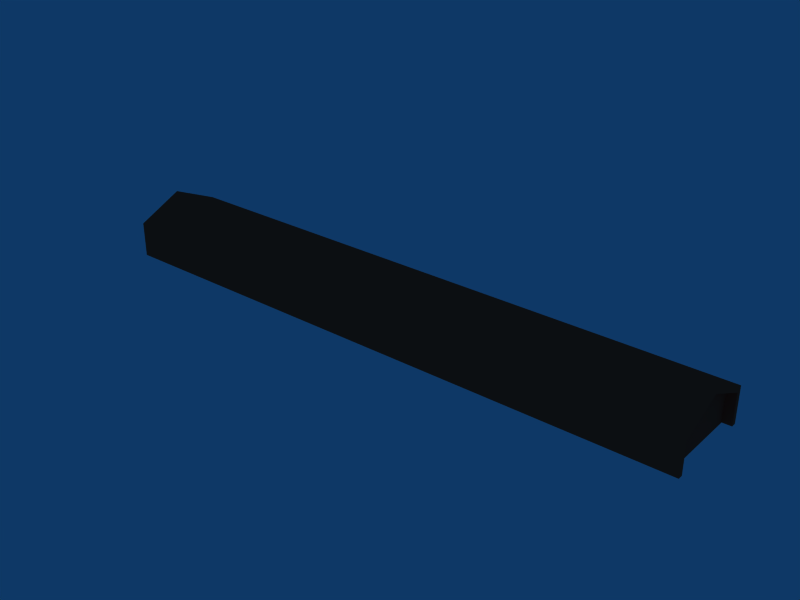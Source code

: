 # Source: FarmTypeA.blend  (saved by Blender 2.49.2; exported with 4.5.12 LTS)
import bpy
from mathutils import Matrix  # noqa: F401  (used for matrix-valued properties, if any)

bpy.ops.wm.read_factory_settings(use_empty=True)
scene = bpy.context.scene
scene.name = 'Scene'

# ---- collections
col_collection_1 = bpy.data.collections.new('Collection 1'); scene.collection.children.link(col_collection_1)

# ---- materials (node trees are filled in below, after node groups)
mat_0_001 = bpy.data.materials.new('0.001')
mat_0_001.alpha_threshold = 0.0
mat_0_001.diffuse_color = (0.8083, 0.2608, 0.179, 1.0)
mat_0_001.roughness = 0.5
mat_0_001.line_color = (0.0, 0.0, 0.0, 1.0)

# ---- material node trees

# ---- world
world_world = bpy.data.worlds.new('World'); scene.world = world_world
world_world.color = (0.05656, 0.2208, 0.4)
world_world.use_sun_shadow = False
world_world.sun_shadow_jitter_overblur = 0.0
world_world.cycles.sampling_method = 'MANUAL'
world_world.cycles.sample_map_resolution = 256

# ---- meshes
me_cube = bpy.data.meshes.new('""""Cube""""')
me_cube.from_pydata([(1.312, 1.604, -6.977), (-1.312, 1.604, -6.977), (1.312, 1.604, 1.744), (-1.312, 1.604, 1.744), (-1.312, -1.604, 1.744), (1.312, -1.604, 1.744), (-1.312, -1.604, -6.977), (1.312, -1.604, -6.977), (1.179, 1.604, 0.6555), (1.179, 1.604, -6.977), (-1.179, 1.604, 0.6555), (-1.179, 1.604, -6.977), (3.061e-07, 1.604, 5.359), (-3.238e-07, -1.604, 5.359), (1.179, -1.604, 0.6555), (-1.179, -1.604, 0.6555), (-1.179, -1.604, -6.977), (1.179, -1.604, -6.977), (1.179, 1.557, 0.6555), (1.179, 1.557, -6.977), (-1.179, 1.557, 0.6555), (-1.179, 1.557, -6.977), (2.622e-07, 1.557, 5.359), (-2.79e-07, -1.557, 5.359), (1.179, -1.557, 0.6555), (-1.179, -1.557, 0.6555), (-1.179, -1.557, -6.977), (1.179, -1.557, -6.977), (1.49e-07, 1.604, 6.977), (-7.451e-08, -1.604, 6.977)], [], [(1, 11, 21), (6, 26, 16), (7, 17, 27), (0, 19, 9), (20, 22, 21), (23, 25, 26), (18, 19, 21, 22), (24, 23, 26, 27), (10, 11, 1, 3), (20, 21, 11, 10), (22, 20, 10, 12), (2, 0, 9, 8), (0, 7, 27, 19), (26, 6, 1, 21), (19, 18, 8, 9), (18, 22, 12, 8), (25, 23, 13, 15), (23, 24, 14, 13), (14, 17, 7, 5), (16, 15, 4, 6), (26, 25, 15, 16), (24, 27, 17, 14), (0, 2, 5, 7), (3, 1, 6, 4), (19, 27, 26, 21), (29, 28, 3, 4), (28, 29, 5, 2), (12, 10, 3, 28), (13, 29, 4, 15), (13, 14, 5, 29), (12, 28, 2, 8)])
_uv = me_cube.uv_layers.new(name='UVTex')
_uv.uv.foreach_set('vector', [0.3141, 0.1886, 0.3215, 0.1886, 0.3215, 0.1758, 0.3141, 0.0573, 0.3215, 0.0701, 0.3215, 0.0573, 0.4599, 0.0573, 0.4525, 0.0573, 0.4525, 0.0701, 0.4599, 0.1886, 0.4525, 0.1758, 0.4525, 0.1886, 0.2345, 0.1044, 0.1269, 0.1422, 0.2345, 0.043, 0.5995, 0.1466, 0.4886, 0.1076, 0.4886, 0.0444, 0.0192, 0.1044, 0.0192, 0.043, 0.2345, 0.043, 0.1269, 0.1422, 0.7104, 0.1076, 0.5995, 0.1466, 0.4886, 0.0444, 0.7104, 0.0444, 0.2345, 0.1044, 0.2345, 0.043, 0.2467, 0.043, 0.2467, 0.1132, 0.8254, 0.1861, 0.8254, 0.1414, 0.7814, 0.1414, 0.7814, 0.1861, 0.8479, 0.0624, 0.915, 0.0624, 0.915, 0.0247, 0.8479, 0.0247, 0.0071, 0.1132, 0.0071, 0.043, 0.0192, 0.043, 0.0192, 0.1044, 0.4599, 0.1886, 0.4599, 0.0573, 0.4525, 0.0701, 0.4525, 0.1758, 0.3215, 0.0701, 0.3141, 0.0573, 0.3141, 0.1886, 0.3215, 0.1758, 0.8254, 0.1955, 0.8254, 0.2402, 0.7814, 0.2402, 0.7814, 0.1955, 0.7809, 0.0624, 0.8479, 0.0624, 0.8479, 0.0247, 0.7809, 0.0247, 0.915, 0.0802, 0.8479, 0.0802, 0.8479, 0.1179, 0.915, 0.1179, 0.8479, 0.0802, 0.7809, 0.0802, 0.7809, 0.1179, 0.8479, 0.1179, 0.7104, 0.1076, 0.7104, 0.0444, 0.723, 0.0444, 0.723, 0.1167, 0.4886, 0.0444, 0.4886, 0.1076, 0.4761, 0.1167, 0.4761, 0.0444, 0.8431, 0.1414, 0.8431, 0.1861, 0.8872, 0.1861, 0.8872, 0.1414, 0.8431, 0.2402, 0.8431, 0.1955, 0.8872, 0.1955, 0.8872, 0.2402, 0.0657, 0.3966, 0.0657, 0.4921, 0.9109, 0.4921, 0.9109, 0.3966, 0.0657, 0.3871, 0.0657, 0.2916, 0.9109, 0.2916, 0.9109, 0.3871, 0.4525, 0.1758, 0.4525, 0.0701, 0.3215, 0.0701, 0.3215, 0.1758, 0.9813, 0.6879, 0.0572, 0.6879, 0.0572, 0.5383, 0.9813, 0.5383, 0.0572, 0.7451, 0.9813, 0.7451, 0.9813, 0.8947, 0.0572, 0.8947, 0.1269, 0.1422, 0.2345, 0.1044, 0.2467, 0.1132, 0.1269, 0.1564, 0.5995, 0.1466, 0.5995, 0.1614, 0.4761, 0.1167, 0.4886, 0.1076, 0.5995, 0.1466, 0.7104, 0.1076, 0.723, 0.1167, 0.5995, 0.1614, 0.1269, 0.1422, 0.1269, 0.1564, 0.0071, 0.1132, 0.0192, 0.1044])
me_cube.materials.append(mat_0_001)
me_cube.use_remesh_preserve_volume = False
me_cube.use_remesh_preserve_attributes = False
me_cube.use_mirror_vertex_groups = False
me_cube.update()

# ---- objects
ob_cube = bpy.data.objects.new('""""Cube""""', me_cube)

# ---- transforms, parenting, visibility, modifiers, constraints
ob_cube.location = (0.0, 0.0, 5.146)
ob_cube.rotation_euler = (0.0, 0.0, 4.712)
ob_cube.scale = (6.623, 35.02, 0.75)
ob_cube.lock_rotations_4d = False
ob_cube.empty_display_type = 'ARROWS'
ob_cube.lineart.crease_threshold = 0.0

# ---- collection membership
col_collection_1.objects.link(ob_cube)

# ---- scene / render settings (as saved in the file)
scene.frame_start = 1; scene.frame_end = 250; scene.frame_set(1)
scene.render.engine = 'BLENDER_EEVEE_NEXT'
scene.render.image_settings.file_format = 'JPEG'
scene.render.image_settings.color_mode = 'RGB'
scene.render.image_settings.compression = 90
scene.render.resolution_x = 800
scene.render.resolution_y = 600
scene.render.pixel_aspect_x = 100.0
scene.render.pixel_aspect_y = 100.0
scene.render.fps = 25
scene.render.dither_intensity = 0.0
scene.render.use_compositing = False
scene.render.use_sequencer = False
scene.render.bake_margin = 2
scene.render.bake_bias = 0.0
scene.render.use_stamp_time = False
scene.render.use_stamp_date = False
scene.render.use_stamp_frame = False
scene.render.use_stamp_camera = False
scene.render.use_stamp_scene = False
scene.render.use_stamp_filename = False
scene.render.use_stamp_render_time = False
scene.render.stamp_font_size = 0
scene.cycles.use_denoising = False
scene.cycles.samples = 10
scene.cycles.sampling_pattern = 'TABULATED_SOBOL'
scene.cycles.light_sampling_threshold = 0.0
scene.cycles.use_adaptive_sampling = False
scene.cycles.use_light_tree = False
scene.cycles.blur_glossy = 0.0
scene.cycles.volume_bounces = 1
scene.cycles.pixel_filter_type = 'GAUSSIAN'
scene.cycles.sample_clamp_indirect = 0.0
scene.view_settings.view_transform = 'Raw'
bpy.context.view_layer.update()

# ---- added for rendering (the .blend has no active camera): camera
cam_auto = bpy.data.cameras.new('AutoCamera')
cam_auto.lens = 50.0
cam_auto.sensor_width = 36.0
cam_auto.clip_end = 1853.45
ob_auto_camera = bpy.data.objects.new('AutoCamera', cam_auto)
scene.collection.objects.link(ob_auto_camera)
ob_auto_camera.location = (105.61, -126.732, 89.6335)
ob_auto_camera.rotation_euler = (1.09748, -7.21219e-08, 0.694738)
scene.camera = ob_auto_camera
bpy.context.view_layer.update()
